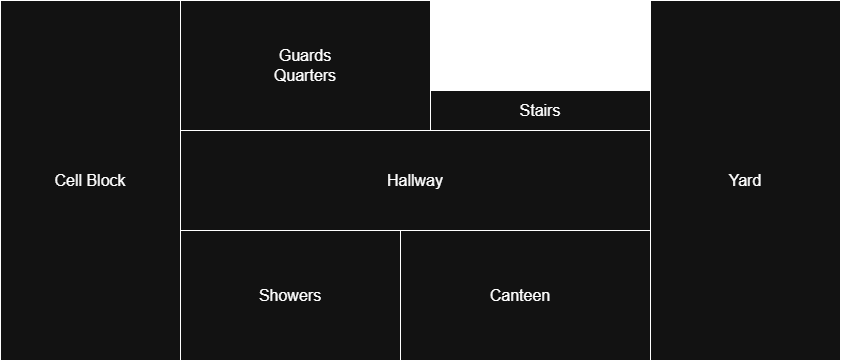

The diagram above was exported from draw.io. Its source (the exported page's mxGraphModel, read from the mxfile embedded in the PNG):
<mxGraphModel dx="1197" dy="732" grid="1" gridSize="10" guides="1" tooltips="1" connect="1" arrows="1" fold="1" page="1" pageScale="1" pageWidth="827" pageHeight="1169" math="0" shadow="0">
  <root>
    <mxCell id="0" />
    <mxCell id="1" parent="0" />
    <mxCell id="sY0PhxyjLo-m-VfrO8se-1" value="&lt;font style=&quot;font-size: 16px;&quot; data-font-src=&quot;https://fonts.googleapis.com/css?family=Jersey+10&quot; face=&quot;Jersey 10&quot;&gt;Cell Block&lt;/font&gt;" style="rounded=0;whiteSpace=wrap;html=1;direction=south;" parent="1" vertex="1">
      <mxGeometry width="180" height="360" as="geometry" />
    </mxCell>
    <mxCell id="sY0PhxyjLo-m-VfrO8se-2" value="&lt;font style=&quot;font-size: 16px;&quot;&gt;Hallway&lt;/font&gt;" style="rounded=0;whiteSpace=wrap;html=1;rotation=0;direction=south;" parent="1" vertex="1">
      <mxGeometry x="180" y="130" width="470" height="100" as="geometry" />
    </mxCell>
    <mxCell id="sY0PhxyjLo-m-VfrO8se-5" value="&lt;font style=&quot;font-size: 16px;&quot;&gt;Canteen&lt;/font&gt;" style="rounded=0;whiteSpace=wrap;html=1;direction=south;" parent="1" vertex="1">
      <mxGeometry x="390" y="230" width="260" height="130" as="geometry" />
    </mxCell>
    <mxCell id="sY0PhxyjLo-m-VfrO8se-6" value="&lt;span style=&quot;font-size: 16px;&quot;&gt;Guards&lt;/span&gt;&lt;div&gt;&lt;span style=&quot;font-size: 16px;&quot;&gt;Quarters&lt;/span&gt;&lt;/div&gt;" style="rounded=0;whiteSpace=wrap;html=1;direction=south;" parent="1" vertex="1">
      <mxGeometry x="180" width="250" height="130" as="geometry" />
    </mxCell>
    <mxCell id="RBLjtTcvd0-a8Dr2tlF0-1" value="&lt;span style=&quot;font-size: 16px;&quot;&gt;Yard&lt;/span&gt;" style="rounded=0;whiteSpace=wrap;html=1;direction=south;" parent="1" vertex="1">
      <mxGeometry x="650" width="190" height="360" as="geometry" />
    </mxCell>
    <mxCell id="DdUdOG2_M7KbJcIZm-kE-1" value="&lt;span style=&quot;font-size: 16px;&quot;&gt;Showers&lt;/span&gt;" style="rounded=0;whiteSpace=wrap;html=1;fontSize=14;" parent="1" vertex="1">
      <mxGeometry x="180" y="230" width="220" height="130" as="geometry" />
    </mxCell>
    <mxCell id="DdUdOG2_M7KbJcIZm-kE-2" value="&lt;font style=&quot;font-size: 16px;&quot;&gt;Stairs&lt;/font&gt;" style="rounded=0;whiteSpace=wrap;html=1;" parent="1" vertex="1">
      <mxGeometry x="430" y="90" width="220" height="40" as="geometry" />
    </mxCell>
  </root>
</mxGraphModel>